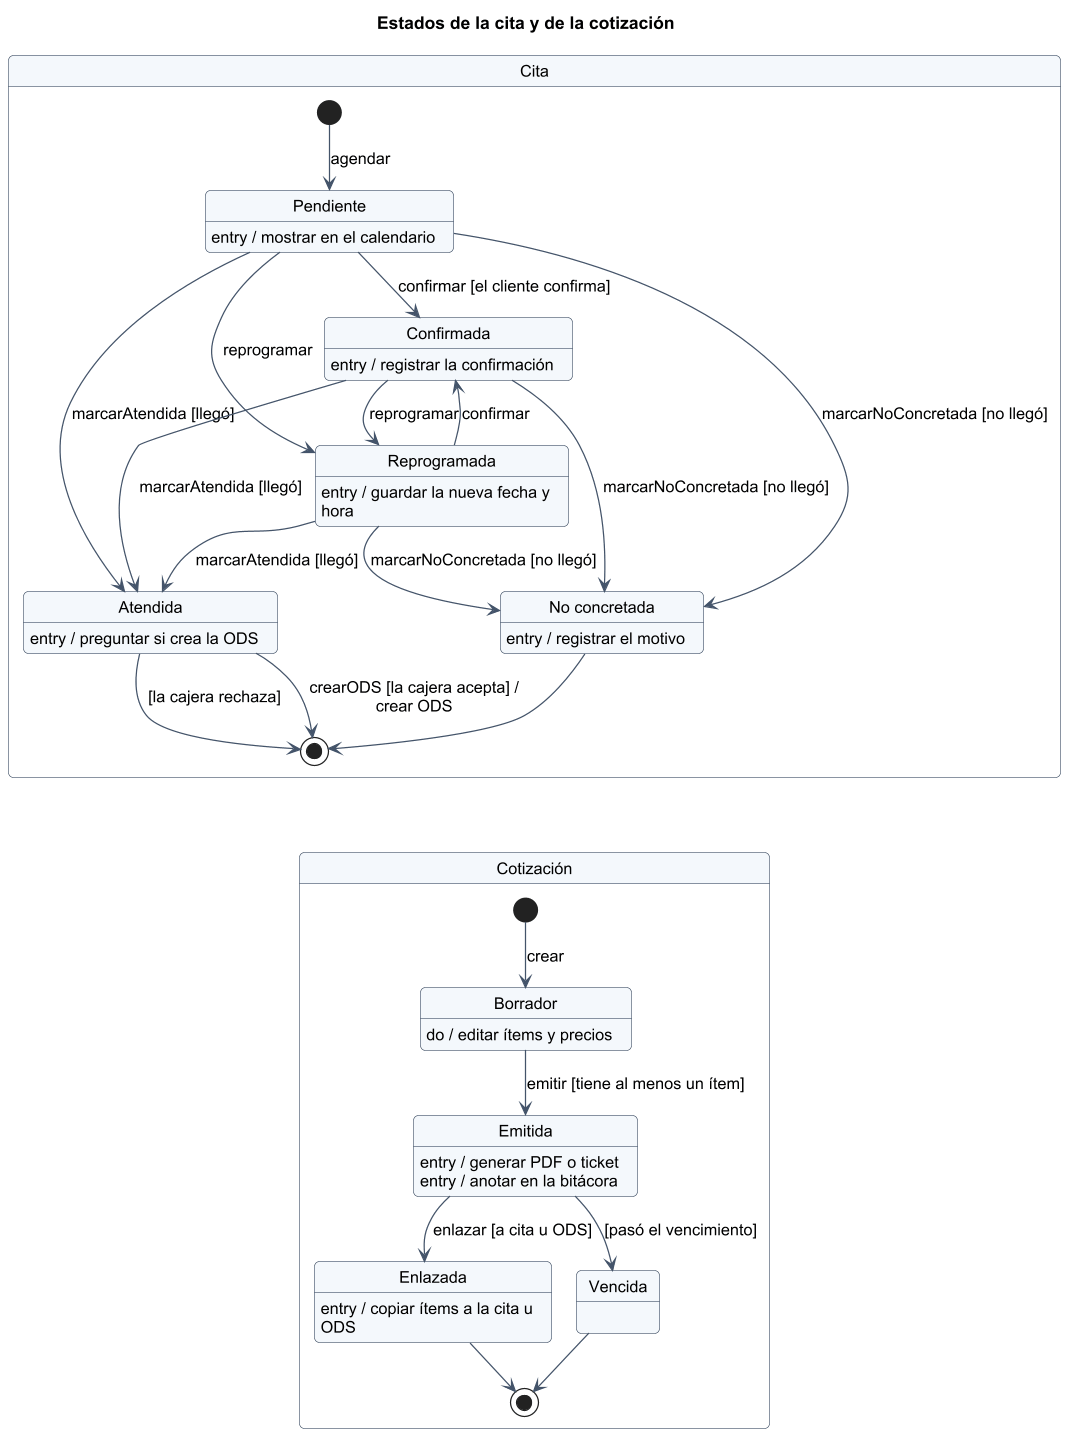

The diagram above was rendered by PlantUML. Its source (embedded in the PNG):
@startuml
!include _estilo.iuml
title Estados de la cita y de la cotización
state "Cita" as CI {
  state "Pendiente" as P
  state "Confirmada" as CF
  state "Reprogramada" as R
  state "Atendida" as AT
  state "No concretada" as NC
  P : entry / mostrar en el calendario
  CF : entry / registrar la confirmación
  R : entry / guardar la nueva fecha y hora
  AT : entry / preguntar si crea la ODS
  NC : entry / registrar el motivo
  [*] --> P : agendar
  P --> CF : confirmar [el cliente confirma]
  P --> R : reprogramar
  CF --> R : reprogramar
  R --> CF : confirmar
  P --> AT : marcarAtendida [llegó]
  CF --> AT : marcarAtendida [llegó]
  R --> AT : marcarAtendida [llegó]
  P --> NC : marcarNoConcretada [no llegó]
  CF --> NC : marcarNoConcretada [no llegó]
  R --> NC : marcarNoConcretada [no llegó]
  AT --> [*] : crearODS [la cajera acepta] / crear ODS
  AT --> [*] : [la cajera rechaza]
  NC --> [*]
}
state "Cotización" as C {
  state "Borrador" as B
  state "Emitida" as E
  state "Enlazada" as L
  state "Vencida" as V
  B : do / editar ítems y precios
  E : entry / generar PDF o ticket
  E : entry / anotar en la bitácora
  L : entry / copiar ítems a la cita u ODS
  [*] --> B : crear
  B --> E : emitir [tiene al menos un ítem]
  E --> L : enlazar [a cita u ODS]
  E --> V : [pasó el vencimiento]
  L --> [*]
  V --> [*]
}
CI -[hidden]-> C
@enduml